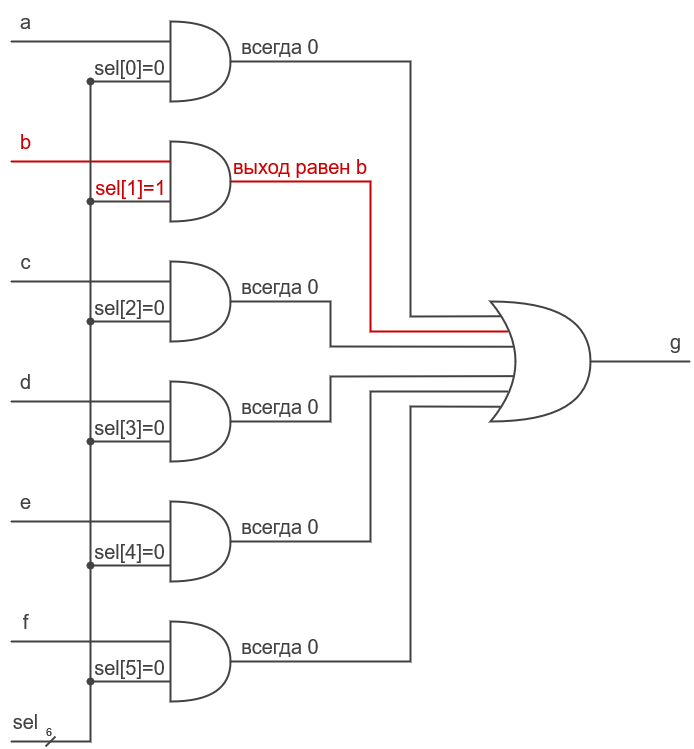

The diagram above was exported from draw.io. Its source (the exported page's mxGraphModel, read from the mxfile embedded in the PNG):
<mxGraphModel dx="1687" dy="854" grid="1" gridSize="10" guides="1" tooltips="1" connect="1" arrows="1" fold="1" page="1" pageScale="1" pageWidth="827" pageHeight="1169" math="0" shadow="0">
  <root>
    <mxCell id="0" />
    <mxCell id="1" parent="0" />
    <mxCell id="2" value="" style="shape=or;whiteSpace=wrap;html=1;fillColor=none;strokeColor=#424242;fontColor=#424242;strokeWidth=2;" vertex="1" parent="1">
      <mxGeometry x="210" y="50" width="60" height="80" as="geometry" />
    </mxCell>
    <mxCell id="3" value="" style="shape=or;whiteSpace=wrap;html=1;fillColor=none;strokeColor=#424242;fontColor=#424242;strokeWidth=2;" vertex="1" parent="1">
      <mxGeometry x="210" y="170" width="60" height="80" as="geometry" />
    </mxCell>
    <mxCell id="4" value="" style="shape=or;whiteSpace=wrap;html=1;fillColor=none;strokeColor=#424242;fontColor=#424242;strokeWidth=2;" vertex="1" parent="1">
      <mxGeometry x="210" y="290" width="60" height="80" as="geometry" />
    </mxCell>
    <mxCell id="5" value="" style="shape=or;whiteSpace=wrap;html=1;fillColor=none;strokeColor=#424242;fontColor=#424242;strokeWidth=2;" vertex="1" parent="1">
      <mxGeometry x="210" y="410" width="60" height="80" as="geometry" />
    </mxCell>
    <mxCell id="6" value="" style="shape=or;whiteSpace=wrap;html=1;fillColor=none;strokeColor=#424242;fontColor=#424242;strokeWidth=2;" vertex="1" parent="1">
      <mxGeometry x="210" y="530" width="60" height="80" as="geometry" />
    </mxCell>
    <mxCell id="7" value="" style="shape=or;whiteSpace=wrap;html=1;fillColor=none;strokeColor=#424242;fontColor=#424242;strokeWidth=2;" vertex="1" parent="1">
      <mxGeometry x="210" y="650" width="60" height="80" as="geometry" />
    </mxCell>
    <mxCell id="8" value="" style="endArrow=none;html=1;rounded=0;strokeColor=#424242;fontColor=#424242;strokeWidth=2;" edge="1" parent="1">
      <mxGeometry width="50" height="50" relative="1" as="geometry">
        <mxPoint x="50" y="70" as="sourcePoint" />
        <mxPoint x="210" y="70" as="targetPoint" />
      </mxGeometry>
    </mxCell>
    <mxCell id="9" value="" style="endArrow=none;html=1;rounded=0;strokeColor=#CC0000;fontColor=#424242;strokeWidth=2;" edge="1" parent="1">
      <mxGeometry width="50" height="50" relative="1" as="geometry">
        <mxPoint x="50" y="190" as="sourcePoint" />
        <mxPoint x="210" y="190" as="targetPoint" />
      </mxGeometry>
    </mxCell>
    <mxCell id="10" value="" style="endArrow=none;html=1;rounded=0;strokeColor=#424242;fontColor=#424242;strokeWidth=2;" edge="1" parent="1">
      <mxGeometry width="50" height="50" relative="1" as="geometry">
        <mxPoint x="50" y="310" as="sourcePoint" />
        <mxPoint x="210" y="310" as="targetPoint" />
      </mxGeometry>
    </mxCell>
    <mxCell id="11" value="" style="endArrow=none;html=1;rounded=0;strokeColor=#424242;fontColor=#424242;strokeWidth=2;" edge="1" parent="1">
      <mxGeometry width="50" height="50" relative="1" as="geometry">
        <mxPoint x="50" y="430" as="sourcePoint" />
        <mxPoint x="210" y="430" as="targetPoint" />
      </mxGeometry>
    </mxCell>
    <mxCell id="12" value="" style="endArrow=none;html=1;rounded=0;strokeColor=#424242;fontColor=#424242;strokeWidth=2;" edge="1" parent="1">
      <mxGeometry width="50" height="50" relative="1" as="geometry">
        <mxPoint x="50" y="550" as="sourcePoint" />
        <mxPoint x="210" y="550" as="targetPoint" />
      </mxGeometry>
    </mxCell>
    <mxCell id="13" value="" style="endArrow=none;html=1;rounded=0;strokeColor=#424242;fontColor=#424242;strokeWidth=2;" edge="1" parent="1">
      <mxGeometry width="50" height="50" relative="1" as="geometry">
        <mxPoint x="50" y="670" as="sourcePoint" />
        <mxPoint x="210" y="670" as="targetPoint" />
      </mxGeometry>
    </mxCell>
    <mxCell id="14" value="" style="endArrow=none;html=1;rounded=0;startArrow=oval;startFill=1;strokeColor=#424242;fontColor=#424242;strokeWidth=2;" edge="1" parent="1">
      <mxGeometry width="50" height="50" relative="1" as="geometry">
        <mxPoint x="130" y="710" as="sourcePoint" />
        <mxPoint x="210" y="710" as="targetPoint" />
      </mxGeometry>
    </mxCell>
    <mxCell id="15" value="" style="endArrow=none;html=1;rounded=0;strokeColor=#424242;fontColor=#424242;strokeWidth=2;" edge="1" parent="1">
      <mxGeometry width="50" height="50" relative="1" as="geometry">
        <mxPoint x="130" y="710" as="sourcePoint" />
        <mxPoint x="130" y="110" as="targetPoint" />
      </mxGeometry>
    </mxCell>
    <mxCell id="16" value="" style="endArrow=none;html=1;rounded=0;strokeColor=#424242;fontColor=#424242;strokeWidth=2;" edge="1" parent="1">
      <mxGeometry width="50" height="50" relative="1" as="geometry">
        <mxPoint x="50" y="770" as="sourcePoint" />
        <mxPoint x="130" y="710" as="targetPoint" />
        <Array as="points">
          <mxPoint x="130" y="770" />
        </Array>
      </mxGeometry>
    </mxCell>
    <mxCell id="17" value="" style="endArrow=none;html=1;rounded=0;startArrow=oval;startFill=1;strokeColor=#424242;fontColor=#424242;strokeWidth=2;" edge="1" parent="1">
      <mxGeometry width="50" height="50" relative="1" as="geometry">
        <mxPoint x="130" y="594" as="sourcePoint" />
        <mxPoint x="210" y="594" as="targetPoint" />
      </mxGeometry>
    </mxCell>
    <mxCell id="18" value="" style="endArrow=none;html=1;rounded=0;startArrow=oval;startFill=1;strokeColor=#424242;fontColor=#424242;strokeWidth=2;" edge="1" parent="1">
      <mxGeometry width="50" height="50" relative="1" as="geometry">
        <mxPoint x="130" y="470" as="sourcePoint" />
        <mxPoint x="210" y="470" as="targetPoint" />
      </mxGeometry>
    </mxCell>
    <mxCell id="19" value="" style="endArrow=none;html=1;rounded=0;startArrow=oval;startFill=1;strokeColor=#424242;fontColor=#424242;strokeWidth=2;" edge="1" parent="1">
      <mxGeometry width="50" height="50" relative="1" as="geometry">
        <mxPoint x="130" y="350" as="sourcePoint" />
        <mxPoint x="210" y="350" as="targetPoint" />
      </mxGeometry>
    </mxCell>
    <mxCell id="20" value="" style="endArrow=none;html=1;rounded=0;startArrow=oval;startFill=1;strokeColor=#424242;fontColor=#424242;strokeWidth=2;" edge="1" parent="1">
      <mxGeometry width="50" height="50" relative="1" as="geometry">
        <mxPoint x="130" y="230" as="sourcePoint" />
        <mxPoint x="210" y="230" as="targetPoint" />
      </mxGeometry>
    </mxCell>
    <mxCell id="21" value="" style="endArrow=none;html=1;rounded=0;startArrow=oval;startFill=1;strokeColor=#424242;fontColor=#424242;strokeWidth=2;" edge="1" parent="1">
      <mxGeometry width="50" height="50" relative="1" as="geometry">
        <mxPoint x="130" y="110" as="sourcePoint" />
        <mxPoint x="210" y="110" as="targetPoint" />
      </mxGeometry>
    </mxCell>
    <mxCell id="22" value="" style="shape=xor;whiteSpace=wrap;html=1;fillColor=none;strokeColor=#424242;fontColor=#424242;strokeWidth=2;" vertex="1" parent="1">
      <mxGeometry x="530" y="330" width="100" height="120" as="geometry" />
    </mxCell>
    <mxCell id="23" value="" style="endArrow=none;html=1;rounded=0;exitX=1;exitY=0.5;exitDx=0;exitDy=0;exitPerimeter=0;entryX=0.108;entryY=0.123;entryDx=0;entryDy=0;entryPerimeter=0;strokeColor=#424242;fontColor=#424242;strokeWidth=2;" edge="1" source="2" target="22" parent="1">
      <mxGeometry width="50" height="50" relative="1" as="geometry">
        <mxPoint x="400" y="400" as="sourcePoint" />
        <mxPoint x="450" y="350" as="targetPoint" />
        <Array as="points">
          <mxPoint x="450" y="90" />
          <mxPoint x="450" y="345" />
        </Array>
      </mxGeometry>
    </mxCell>
    <mxCell id="24" value="" style="endArrow=none;html=1;rounded=0;exitX=1;exitY=0.5;exitDx=0;exitDy=0;exitPerimeter=0;entryX=0.175;entryY=0.25;entryDx=0;entryDy=0;entryPerimeter=0;strokeColor=#CC0000;fontColor=#424242;strokeWidth=2;" edge="1" source="3" target="22" parent="1">
      <mxGeometry width="50" height="50" relative="1" as="geometry">
        <mxPoint x="740" y="410" as="sourcePoint" />
        <mxPoint x="790" y="360" as="targetPoint" />
        <Array as="points">
          <mxPoint x="410" y="210" />
          <mxPoint x="410" y="360" />
        </Array>
      </mxGeometry>
    </mxCell>
    <mxCell id="25" value="" style="endArrow=none;html=1;rounded=0;exitX=1;exitY=0.5;exitDx=0;exitDy=0;exitPerimeter=0;entryX=0.232;entryY=0.377;entryDx=0;entryDy=0;entryPerimeter=0;strokeColor=#424242;fontColor=#424242;strokeWidth=2;" edge="1" source="4" target="22" parent="1">
      <mxGeometry width="50" height="50" relative="1" as="geometry">
        <mxPoint x="740" y="410" as="sourcePoint" />
        <mxPoint x="550" y="350" as="targetPoint" />
        <Array as="points">
          <mxPoint x="370" y="330" />
          <mxPoint x="370" y="375" />
        </Array>
      </mxGeometry>
    </mxCell>
    <mxCell id="26" value="" style="endArrow=none;html=1;rounded=0;exitX=1;exitY=0.5;exitDx=0;exitDy=0;exitPerimeter=0;entryX=0.232;entryY=0.622;entryDx=0;entryDy=0;entryPerimeter=0;strokeColor=#424242;fontColor=#424242;strokeWidth=2;" edge="1" source="5" target="22" parent="1">
      <mxGeometry width="50" height="50" relative="1" as="geometry">
        <mxPoint x="420" y="410" as="sourcePoint" />
        <mxPoint x="470" y="360" as="targetPoint" />
        <Array as="points">
          <mxPoint x="370" y="450" />
          <mxPoint x="370" y="405" />
        </Array>
      </mxGeometry>
    </mxCell>
    <mxCell id="27" value="" style="endArrow=none;html=1;rounded=0;exitX=1;exitY=0.5;exitDx=0;exitDy=0;exitPerimeter=0;entryX=0.175;entryY=0.75;entryDx=0;entryDy=0;entryPerimeter=0;strokeColor=#424242;fontColor=#424242;strokeWidth=2;" edge="1" source="6" target="22" parent="1">
      <mxGeometry width="50" height="50" relative="1" as="geometry">
        <mxPoint x="470" y="450" as="sourcePoint" />
        <mxPoint x="520" y="400" as="targetPoint" />
        <Array as="points">
          <mxPoint x="410" y="570" />
          <mxPoint x="410" y="420" />
        </Array>
      </mxGeometry>
    </mxCell>
    <mxCell id="28" value="" style="endArrow=none;html=1;rounded=0;exitX=1;exitY=0.5;exitDx=0;exitDy=0;exitPerimeter=0;entryX=0.103;entryY=0.877;entryDx=0;entryDy=0;entryPerimeter=0;strokeColor=#424242;fontColor=#424242;strokeWidth=2;" edge="1" source="7" target="22" parent="1">
      <mxGeometry width="50" height="50" relative="1" as="geometry">
        <mxPoint x="470" y="450" as="sourcePoint" />
        <mxPoint x="520" y="400" as="targetPoint" />
        <Array as="points">
          <mxPoint x="450" y="690" />
          <mxPoint x="450" y="435" />
        </Array>
      </mxGeometry>
    </mxCell>
    <mxCell id="29" value="" style="endArrow=none;html=1;rounded=0;exitX=1;exitY=0.5;exitDx=0;exitDy=0;exitPerimeter=0;strokeColor=#424242;fontColor=#424242;strokeWidth=2;" edge="1" source="22" parent="1">
      <mxGeometry width="50" height="50" relative="1" as="geometry">
        <mxPoint x="680" y="410" as="sourcePoint" />
        <mxPoint x="730" y="390" as="targetPoint" />
      </mxGeometry>
    </mxCell>
    <mxCell id="30" value="a" style="text;html=1;align=center;verticalAlign=middle;resizable=0;points=[];autosize=1;strokeColor=none;fillColor=none;fontSize=20;fontColor=#424242;strokeWidth=2;" vertex="1" parent="1">
      <mxGeometry x="50" y="30" width="30" height="40" as="geometry" />
    </mxCell>
    <mxCell id="31" value="b" style="text;html=1;align=center;verticalAlign=middle;resizable=0;points=[];autosize=1;strokeColor=none;fillColor=none;fontSize=20;fontColor=#CC0000;strokeWidth=2;" vertex="1" parent="1">
      <mxGeometry x="50" y="150" width="30" height="40" as="geometry" />
    </mxCell>
    <mxCell id="32" value="c" style="text;html=1;align=center;verticalAlign=middle;resizable=0;points=[];autosize=1;strokeColor=none;fillColor=none;fontSize=20;fontColor=#424242;strokeWidth=2;" vertex="1" parent="1">
      <mxGeometry x="50" y="270" width="30" height="40" as="geometry" />
    </mxCell>
    <mxCell id="33" value="d" style="text;html=1;align=center;verticalAlign=middle;resizable=0;points=[];autosize=1;strokeColor=none;fillColor=none;fontSize=20;fontColor=#424242;strokeWidth=2;" vertex="1" parent="1">
      <mxGeometry x="50" y="390" width="30" height="40" as="geometry" />
    </mxCell>
    <mxCell id="34" value="e" style="text;html=1;align=center;verticalAlign=middle;resizable=0;points=[];autosize=1;strokeColor=none;fillColor=none;fontSize=20;fontColor=#424242;strokeWidth=2;" vertex="1" parent="1">
      <mxGeometry x="50" y="510" width="30" height="40" as="geometry" />
    </mxCell>
    <mxCell id="35" value="f" style="text;html=1;align=center;verticalAlign=middle;resizable=0;points=[];autosize=1;strokeColor=none;fillColor=none;fontSize=20;fontColor=#424242;strokeWidth=2;" vertex="1" parent="1">
      <mxGeometry x="50" y="630" width="30" height="40" as="geometry" />
    </mxCell>
    <mxCell id="36" value="sel" style="text;html=1;align=center;verticalAlign=middle;resizable=0;points=[];autosize=1;strokeColor=none;fillColor=none;fontSize=20;fontColor=#424242;strokeWidth=2;" vertex="1" parent="1">
      <mxGeometry x="40" y="730" width="50" height="40" as="geometry" />
    </mxCell>
    <mxCell id="37" value="" style="endArrow=none;html=1;rounded=0;fontSize=20;strokeColor=#424242;fontColor=#424242;strokeWidth=2;" edge="1" parent="1">
      <mxGeometry width="50" height="50" relative="1" as="geometry">
        <mxPoint x="85" y="775" as="sourcePoint" />
        <mxPoint x="95" y="765" as="targetPoint" />
      </mxGeometry>
    </mxCell>
    <mxCell id="38" value="6" style="text;html=1;align=center;verticalAlign=middle;resizable=0;points=[];autosize=1;strokeColor=none;fillColor=none;fontSize=11;fontColor=#424242;strokeWidth=2;" vertex="1" parent="1">
      <mxGeometry x="73" y="745" width="30" height="30" as="geometry" />
    </mxCell>
    <mxCell id="39" value="sel[5]=0" style="text;html=1;align=center;verticalAlign=middle;resizable=0;points=[];autosize=1;strokeColor=none;fillColor=none;fontSize=20;fontColor=#424242;strokeWidth=2;" vertex="1" parent="1">
      <mxGeometry x="124" y="676" width="90" height="40" as="geometry" />
    </mxCell>
    <mxCell id="40" value="sel[4]=0" style="text;html=1;align=center;verticalAlign=middle;resizable=0;points=[];autosize=1;strokeColor=none;fillColor=none;fontSize=20;fontColor=#424242;strokeWidth=2;" vertex="1" parent="1">
      <mxGeometry x="124" y="560" width="90" height="40" as="geometry" />
    </mxCell>
    <mxCell id="41" value="sel[3]=0" style="text;html=1;align=center;verticalAlign=middle;resizable=0;points=[];autosize=1;strokeColor=none;fillColor=none;fontSize=20;fontColor=#424242;strokeWidth=2;" vertex="1" parent="1">
      <mxGeometry x="124" y="436" width="90" height="40" as="geometry" />
    </mxCell>
    <mxCell id="42" value="sel[2]=0" style="text;html=1;align=center;verticalAlign=middle;resizable=0;points=[];autosize=1;strokeColor=none;fillColor=none;fontSize=20;fontColor=#424242;strokeWidth=2;" vertex="1" parent="1">
      <mxGeometry x="124" y="316" width="90" height="40" as="geometry" />
    </mxCell>
    <mxCell id="43" value="sel[1]=1" style="text;html=1;align=center;verticalAlign=middle;resizable=0;points=[];autosize=1;strokeColor=none;fillColor=none;fontSize=20;fontColor=#CC0000;strokeWidth=2;" vertex="1" parent="1">
      <mxGeometry x="125" y="196" width="90" height="40" as="geometry" />
    </mxCell>
    <mxCell id="44" value="sel[0]=0" style="text;html=1;align=center;verticalAlign=middle;resizable=0;points=[];autosize=1;strokeColor=none;fillColor=none;fontSize=20;fontColor=#424242;strokeWidth=2;" vertex="1" parent="1">
      <mxGeometry x="124" y="76" width="90" height="40" as="geometry" />
    </mxCell>
    <mxCell id="45" value="g" style="text;html=1;align=center;verticalAlign=middle;resizable=0;points=[];autosize=1;strokeColor=none;fillColor=none;fontSize=20;fontColor=#424242;strokeWidth=2;" vertex="1" parent="1">
      <mxGeometry x="700" y="350" width="30" height="40" as="geometry" />
    </mxCell>
    <mxCell id="46" value="&lt;font style=&quot;font-size: 20px;&quot; color=&quot;#424242&quot;&gt;всегда 0&lt;br&gt;&lt;/font&gt;" style="text;html=1;strokeColor=none;fillColor=none;align=center;verticalAlign=middle;whiteSpace=wrap;rounded=0;fontSize=11;fontColor=#CC0000;" vertex="1" parent="1">
      <mxGeometry x="270" y="60" width="100" height="30" as="geometry" />
    </mxCell>
    <mxCell id="47" value="&lt;font style=&quot;font-size: 20px;&quot; color=&quot;#424242&quot;&gt;всегда 0&lt;br&gt;&lt;/font&gt;" style="text;html=1;strokeColor=none;fillColor=none;align=center;verticalAlign=middle;whiteSpace=wrap;rounded=0;fontSize=11;fontColor=#CC0000;" vertex="1" parent="1">
      <mxGeometry x="270" y="300" width="100" height="30" as="geometry" />
    </mxCell>
    <mxCell id="48" value="&lt;font style=&quot;font-size: 20px;&quot; color=&quot;#424242&quot;&gt;всегда 0&lt;br&gt;&lt;/font&gt;" style="text;html=1;strokeColor=none;fillColor=none;align=center;verticalAlign=middle;whiteSpace=wrap;rounded=0;fontSize=11;fontColor=#CC0000;" vertex="1" parent="1">
      <mxGeometry x="270" y="420" width="100" height="30" as="geometry" />
    </mxCell>
    <mxCell id="49" value="&lt;font style=&quot;font-size: 20px;&quot; color=&quot;#424242&quot;&gt;всегда 0&lt;br&gt;&lt;/font&gt;" style="text;html=1;strokeColor=none;fillColor=none;align=center;verticalAlign=middle;whiteSpace=wrap;rounded=0;fontSize=11;fontColor=#CC0000;" vertex="1" parent="1">
      <mxGeometry x="270" y="540" width="100" height="30" as="geometry" />
    </mxCell>
    <mxCell id="50" value="&lt;font style=&quot;font-size: 20px;&quot; color=&quot;#424242&quot;&gt;всегда 0&lt;br&gt;&lt;/font&gt;" style="text;html=1;strokeColor=none;fillColor=none;align=center;verticalAlign=middle;whiteSpace=wrap;rounded=0;fontSize=11;fontColor=#CC0000;" vertex="1" parent="1">
      <mxGeometry x="270" y="660" width="100" height="30" as="geometry" />
    </mxCell>
    <mxCell id="51" value="&lt;font style=&quot;font-size: 20px;&quot;&gt;выход равен b&lt;br&gt;&lt;/font&gt;" style="text;html=1;strokeColor=none;fillColor=none;align=center;verticalAlign=middle;whiteSpace=wrap;rounded=0;fontSize=11;fontColor=#CC0000;" vertex="1" parent="1">
      <mxGeometry x="270" y="180" width="140" height="30" as="geometry" />
    </mxCell>
  </root>
</mxGraphModel>